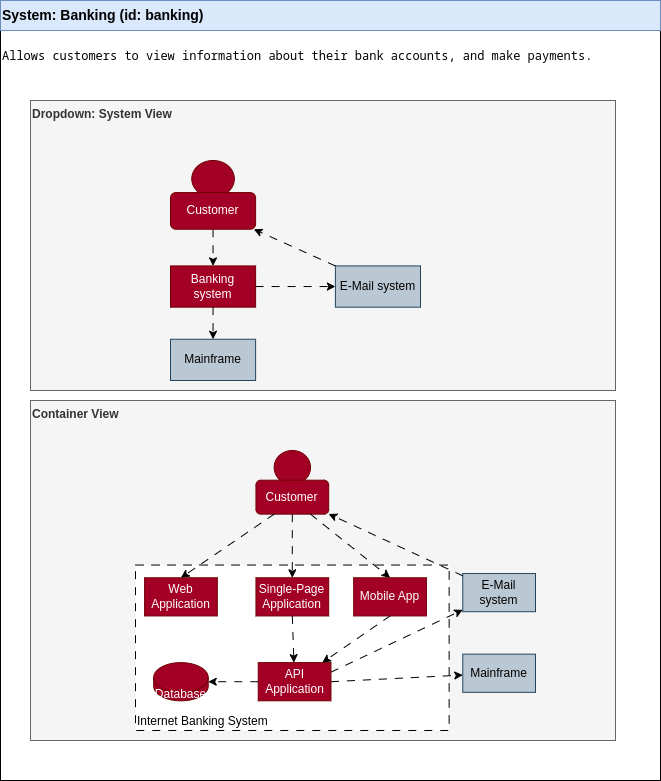

The diagram above was exported from draw.io. Its source (the exported page's mxGraphModel, read from the mxfile embedded in the PNG):
<mxGraphModel dx="1115" dy="769" grid="1" gridSize="10" guides="1" tooltips="1" connect="1" arrows="1" fold="1" page="1" pageScale="1" pageWidth="850" pageHeight="1100" math="0" shadow="0">
  <root>
    <mxCell id="0" />
    <mxCell id="1" parent="0" />
    <mxCell id="26" value="&lt;pre&gt;Allows customers to view information about their bank accounts, and make payments.&lt;/pre&gt;" style="rounded=0;whiteSpace=wrap;html=1;align=left;verticalAlign=top;" vertex="1" parent="1">
      <mxGeometry x="90" y="70" width="660" height="750" as="geometry" />
    </mxCell>
    <mxCell id="28" value="Container View" style="rounded=0;whiteSpace=wrap;html=1;align=left;fillColor=#f5f5f5;fontColor=#333333;strokeColor=#666666;verticalAlign=top;fontStyle=1" vertex="1" parent="1">
      <mxGeometry x="120" y="440" width="585" height="340" as="geometry" />
    </mxCell>
    <mxCell id="24" value="" style="group" vertex="1" connectable="0" parent="1">
      <mxGeometry x="225" y="490" width="400" height="280" as="geometry" />
    </mxCell>
    <mxCell id="23" value="Internet Banking System" style="rounded=0;whiteSpace=wrap;html=1;dashed=1;dashPattern=8 8;align=left;verticalAlign=bottom;" parent="24" vertex="1">
      <mxGeometry y="114.54545454545453" width="313.63636363636357" height="165.45454545454547" as="geometry" />
    </mxCell>
    <mxCell id="2" value="" style="ellipse;whiteSpace=wrap;html=1;fillColor=#a20025;fontColor=#ffffff;strokeColor=#6F0000;" parent="24" vertex="1">
      <mxGeometry x="138.63636363636363" width="36.36363636363636" height="33.93939393939394" as="geometry" />
    </mxCell>
    <mxCell id="7" value="E-Mail system" style="rounded=0;whiteSpace=wrap;html=1;fillColor=#bac8d3;strokeColor=#23445d;" parent="24" vertex="1">
      <mxGeometry x="327.27272727272725" y="123.03030303030303" width="72.72727272727272" height="38.18181818181818" as="geometry" />
    </mxCell>
    <mxCell id="8" value="Mainframe" style="rounded=0;whiteSpace=wrap;html=1;fillColor=#bac8d3;strokeColor=#23445d;" parent="24" vertex="1">
      <mxGeometry x="327.27272727272725" y="203.63636363636363" width="72.72727272727272" height="38.18181818181818" as="geometry" />
    </mxCell>
    <mxCell id="10" value="Customer" style="rounded=1;whiteSpace=wrap;html=1;fillColor=#a20025;fontColor=#ffffff;strokeColor=#6F0000;" parent="24" vertex="1">
      <mxGeometry x="120.45454545454544" y="29.696969696969692" width="72.72727272727272" height="33.93939393939394" as="geometry" />
    </mxCell>
    <mxCell id="6" style="edgeStyle=none;html=1;dashed=1;dashPattern=8 8;" parent="24" source="7" target="10" edge="1">
      <mxGeometry relative="1" as="geometry" />
    </mxCell>
    <mxCell id="11" value="Web Application" style="rounded=0;whiteSpace=wrap;html=1;fillColor=#a20025;fontColor=#ffffff;strokeColor=#6F0000;" parent="24" vertex="1">
      <mxGeometry x="9.09090909090909" y="127.27272727272727" width="72.72727272727272" height="38.18181818181818" as="geometry" />
    </mxCell>
    <mxCell id="9" style="edgeStyle=none;html=1;exitX=0.25;exitY=1;exitDx=0;exitDy=0;entryX=0.5;entryY=0;entryDx=0;entryDy=0;dashed=1;dashPattern=8 8;" parent="24" source="10" target="11" edge="1">
      <mxGeometry relative="1" as="geometry">
        <mxPoint x="90.90909090909089" y="106.06060606060608" as="targetPoint" />
      </mxGeometry>
    </mxCell>
    <mxCell id="12" value="Single-Page Application" style="rounded=0;whiteSpace=wrap;html=1;fillColor=#a20025;fontColor=#ffffff;strokeColor=#6F0000;" parent="24" vertex="1">
      <mxGeometry x="120.45454545454544" y="127.27272727272727" width="72.72727272727272" height="38.18181818181818" as="geometry" />
    </mxCell>
    <mxCell id="18" style="edgeStyle=none;html=1;exitX=0.5;exitY=1;exitDx=0;exitDy=0;entryX=0.5;entryY=0;entryDx=0;entryDy=0;dashed=1;dashPattern=8 8;" parent="24" source="10" target="12" edge="1">
      <mxGeometry relative="1" as="geometry" />
    </mxCell>
    <mxCell id="13" value="Mobile App" style="rounded=0;whiteSpace=wrap;html=1;fillColor=#a20025;fontColor=#ffffff;strokeColor=#6F0000;" parent="24" vertex="1">
      <mxGeometry x="218.18181818181813" y="127.27272727272727" width="72.72727272727272" height="38.18181818181818" as="geometry" />
    </mxCell>
    <mxCell id="19" style="edgeStyle=none;html=1;exitX=0.75;exitY=1;exitDx=0;exitDy=0;entryX=0.5;entryY=0;entryDx=0;entryDy=0;dashed=1;dashPattern=8 8;" parent="24" source="10" target="13" edge="1">
      <mxGeometry relative="1" as="geometry" />
    </mxCell>
    <mxCell id="21" style="edgeStyle=none;html=1;exitX=1;exitY=0.25;exitDx=0;exitDy=0;dashed=1;dashPattern=8 8;" parent="24" source="14" target="7" edge="1">
      <mxGeometry relative="1" as="geometry" />
    </mxCell>
    <mxCell id="22" style="edgeStyle=none;html=1;exitX=1;exitY=0.5;exitDx=0;exitDy=0;dashed=1;dashPattern=8 8;" parent="24" source="14" target="8" edge="1">
      <mxGeometry relative="1" as="geometry" />
    </mxCell>
    <mxCell id="14" value="API Application" style="rounded=0;whiteSpace=wrap;html=1;fillColor=#a20025;fontColor=#ffffff;strokeColor=#6F0000;" parent="24" vertex="1">
      <mxGeometry x="122.72727272727272" y="212.12121212121215" width="72.72727272727272" height="38.18181818181818" as="geometry" />
    </mxCell>
    <mxCell id="16" style="edgeStyle=none;html=1;exitX=0.5;exitY=1;exitDx=0;exitDy=0;dashed=1;dashPattern=8 8;" parent="24" source="12" target="14" edge="1">
      <mxGeometry relative="1" as="geometry" />
    </mxCell>
    <mxCell id="17" style="edgeStyle=none;html=1;exitX=0.5;exitY=1;exitDx=0;exitDy=0;dashed=1;dashPattern=8 8;" parent="24" source="13" target="14" edge="1">
      <mxGeometry relative="1" as="geometry" />
    </mxCell>
    <mxCell id="15" value="Database" style="shape=cylinder3;whiteSpace=wrap;html=1;boundedLbl=1;backgroundOutline=1;size=15;fillColor=#a20025;fontColor=#ffffff;strokeColor=#6F0000;" parent="24" vertex="1">
      <mxGeometry x="18.18181818181818" y="212.12121212121215" width="54.54545454545453" height="38.18181818181818" as="geometry" />
    </mxCell>
    <mxCell id="20" value="" style="edgeStyle=none;html=1;dashed=1;dashPattern=8 8;" parent="24" source="14" target="15" edge="1">
      <mxGeometry relative="1" as="geometry" />
    </mxCell>
    <mxCell id="25" value="System: Banking (id: banking)" style="rounded=0;whiteSpace=wrap;html=1;align=left;fontStyle=1;fontSize=14;fillColor=#dae8fc;strokeColor=#6c8ebf;" vertex="1" parent="1">
      <mxGeometry x="90" y="40" width="660" height="30" as="geometry" />
    </mxCell>
    <mxCell id="27" value="Dropdown: System View" style="rounded=0;whiteSpace=wrap;html=1;align=left;verticalAlign=top;fillColor=#f5f5f5;fontColor=#333333;strokeColor=#666666;fontStyle=1" vertex="1" parent="1">
      <mxGeometry x="120" y="140" width="585" height="290" as="geometry" />
    </mxCell>
    <mxCell id="38" value="" style="group" vertex="1" connectable="0" parent="1">
      <mxGeometry x="260" y="200" width="250" height="220" as="geometry" />
    </mxCell>
    <mxCell id="29" value="" style="ellipse;whiteSpace=wrap;html=1;fillColor=#a20025;fontColor=#ffffff;strokeColor=#6F0000;" vertex="1" parent="38">
      <mxGeometry x="21.27659574468085" width="42.5531914893617" height="36.666666666666664" as="geometry" />
    </mxCell>
    <mxCell id="32" value="Banking system" style="rounded=0;whiteSpace=wrap;html=1;fillColor=#a20025;fontColor=#ffffff;strokeColor=#6F0000;" vertex="1" parent="38">
      <mxGeometry y="105.41666666666666" width="85.1063829787234" height="41.25" as="geometry" />
    </mxCell>
    <mxCell id="34" value="E-Mail system" style="rounded=0;whiteSpace=wrap;html=1;fillColor=#bac8d3;strokeColor=#23445d;" vertex="1" parent="38">
      <mxGeometry x="164.89361702127658" y="105.41666666666666" width="85.1063829787234" height="41.25" as="geometry" />
    </mxCell>
    <mxCell id="31" style="edgeStyle=none;html=1;exitX=1;exitY=0.5;exitDx=0;exitDy=0;dashed=1;dashPattern=8 8;" edge="1" parent="38" source="32" target="34">
      <mxGeometry relative="1" as="geometry" />
    </mxCell>
    <mxCell id="35" value="Mainframe" style="rounded=0;whiteSpace=wrap;html=1;fillColor=#bac8d3;strokeColor=#23445d;" vertex="1" parent="38">
      <mxGeometry y="178.75" width="85.1063829787234" height="41.25" as="geometry" />
    </mxCell>
    <mxCell id="30" style="edgeStyle=none;html=1;exitX=0.5;exitY=1;exitDx=0;exitDy=0;dashed=1;dashPattern=8 8;" edge="1" parent="38" source="32" target="35">
      <mxGeometry relative="1" as="geometry" />
    </mxCell>
    <mxCell id="36" style="edgeStyle=none;html=1;exitX=0.5;exitY=1;exitDx=0;exitDy=0;entryX=0.5;entryY=0;entryDx=0;entryDy=0;dashed=1;dashPattern=8 8;" edge="1" parent="38" source="37" target="32">
      <mxGeometry relative="1" as="geometry" />
    </mxCell>
    <mxCell id="37" value="Customer" style="rounded=1;whiteSpace=wrap;html=1;fillColor=#a20025;fontColor=#ffffff;strokeColor=#6F0000;" vertex="1" parent="38">
      <mxGeometry y="32.08333333333333" width="85.1063829787234" height="36.666666666666664" as="geometry" />
    </mxCell>
    <mxCell id="33" style="edgeStyle=none;html=1;exitX=0;exitY=0;exitDx=0;exitDy=0;dashed=1;dashPattern=8 8;" edge="1" parent="38" source="34" target="37">
      <mxGeometry relative="1" as="geometry" />
    </mxCell>
  </root>
</mxGraphModel>